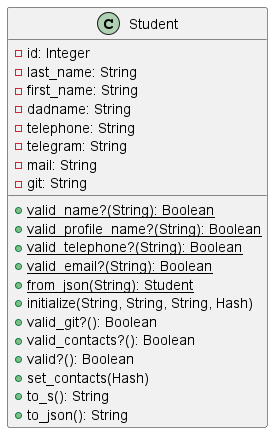

The diagram above was rendered by PlantUML. Its source (embedded in the PNG):
@startuml
'https://plantuml.com/class-diagram

class Student {
    -id: Integer
    -last_name: String
    -first_name: String
    -dadname: String
    -telephone: String
    -telegram: String
    -mail: String
    -git: String
    +{static}valid_name?(String): Boolean
    +{static}valid_profile_name?(String): Boolean
    +{static}valid_telephone?(String): Boolean
    +{static}valid_email?(String): Boolean
    +{static}from_json(String): Student
    +initialize(String, String, String, Hash)
    +valid_git?(): Boolean
    +valid_contacts?(): Boolean
    +valid?(): Boolean
    +set_contacts(Hash)
    +to_s(): String
    +to_json(): String
}
@enduml